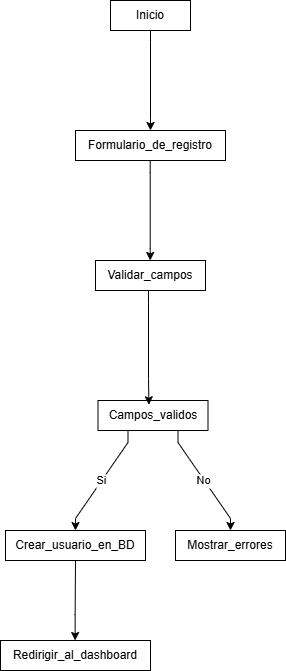

The diagram above was exported from draw.io. Its source (the exported page's mxGraphModel, read from the mxfile embedded in the PNG):
<mxGraphModel dx="3238" dy="863" grid="1" gridSize="10" guides="1" tooltips="1" connect="1" arrows="1" fold="1" page="1" pageScale="1" pageWidth="827" pageHeight="1169" math="0" shadow="0">
  <root>
    <mxCell id="0" />
    <mxCell id="1" parent="0" />
    <mxCell id="htRH0r_okz4DSG-J-ybj-76" value="Inicio " style="whiteSpace=wrap;html=1;" vertex="1" parent="1">
      <mxGeometry x="-865" y="330" width="80" height="30" as="geometry" />
    </mxCell>
    <mxCell id="htRH0r_okz4DSG-J-ybj-77" value=" Formulario_de_registro" style="whiteSpace=wrap;html=1;" vertex="1" parent="1">
      <mxGeometry x="-900" y="460" width="150" height="30" as="geometry" />
    </mxCell>
    <mxCell id="htRH0r_okz4DSG-J-ybj-78" value="" style="noEdgeStyle=1;orthogonal=1;rounded=0;" edge="1" source="htRH0r_okz4DSG-J-ybj-76" target="htRH0r_okz4DSG-J-ybj-77" parent="1">
      <mxGeometry relative="1" as="geometry">
        <Array as="points">
          <mxPoint x="-825" y="372" />
          <mxPoint x="-825" y="448" />
        </Array>
      </mxGeometry>
    </mxCell>
    <mxCell id="htRH0r_okz4DSG-J-ybj-80" value=" Validar_campos" style="whiteSpace=wrap;html=1;" vertex="1" parent="1">
      <mxGeometry x="-880" y="590" width="110" height="30" as="geometry" />
    </mxCell>
    <mxCell id="htRH0r_okz4DSG-J-ybj-81" value="" style="noEdgeStyle=1;orthogonal=1;rounded=0;" edge="1" parent="1">
      <mxGeometry relative="1" as="geometry">
        <mxPoint x="-825.3" y="490" as="sourcePoint" />
        <mxPoint x="-825.3" y="590" as="targetPoint" />
        <Array as="points">
          <mxPoint x="-825.3" y="502" />
          <mxPoint x="-825.3" y="578" />
        </Array>
      </mxGeometry>
    </mxCell>
    <mxCell id="htRH0r_okz4DSG-J-ybj-85" value="Campos_validos " style="whiteSpace=wrap;html=1;" vertex="1" parent="1">
      <mxGeometry x="-877.5" y="730" width="110" height="30" as="geometry" />
    </mxCell>
    <mxCell id="htRH0r_okz4DSG-J-ybj-86" value=" Crear_usuario_en_BD" style="whiteSpace=wrap;html=1;" vertex="1" parent="1">
      <mxGeometry x="-970" y="860" width="140" height="30" as="geometry" />
    </mxCell>
    <mxCell id="htRH0r_okz4DSG-J-ybj-87" value=" Si " style="noEdgeStyle=1;orthogonal=1;rounded=0;" edge="1" source="htRH0r_okz4DSG-J-ybj-85" target="htRH0r_okz4DSG-J-ybj-86" parent="1">
      <mxGeometry relative="1" as="geometry">
        <Array as="points">
          <mxPoint x="-847.5" y="772" />
          <mxPoint x="-900" y="848" />
        </Array>
      </mxGeometry>
    </mxCell>
    <mxCell id="htRH0r_okz4DSG-J-ybj-88" value=" Mostrar_errores" style="whiteSpace=wrap;html=1;" vertex="1" parent="1">
      <mxGeometry x="-800" y="860" width="110" height="30" as="geometry" />
    </mxCell>
    <mxCell id="htRH0r_okz4DSG-J-ybj-89" value=" No " style="noEdgeStyle=1;orthogonal=1;rounded=0;" edge="1" source="htRH0r_okz4DSG-J-ybj-85" target="htRH0r_okz4DSG-J-ybj-88" parent="1">
      <mxGeometry relative="1" as="geometry">
        <Array as="points">
          <mxPoint x="-797.5" y="772" />
          <mxPoint x="-745" y="848" />
        </Array>
      </mxGeometry>
    </mxCell>
    <mxCell id="htRH0r_okz4DSG-J-ybj-91" value=" Redirigir_al_dashboard" style="whiteSpace=wrap;html=1;" vertex="1" parent="1">
      <mxGeometry x="-975" y="970" width="150" height="30" as="geometry" />
    </mxCell>
    <mxCell id="htRH0r_okz4DSG-J-ybj-93" value="" style="noEdgeStyle=1;orthogonal=1;rounded=0;entryX=0.463;entryY=0.143;entryDx=0;entryDy=0;entryPerimeter=0;" edge="1" parent="1" target="htRH0r_okz4DSG-J-ybj-85">
      <mxGeometry relative="1" as="geometry">
        <mxPoint x="-827" y="620" as="sourcePoint" />
        <mxPoint x="-827" y="720" as="targetPoint" />
        <Array as="points">
          <mxPoint x="-827" y="632" />
          <mxPoint x="-827" y="708" />
        </Array>
      </mxGeometry>
    </mxCell>
    <mxCell id="htRH0r_okz4DSG-J-ybj-94" value="" style="noEdgeStyle=1;orthogonal=1;rounded=0;entryX=0.463;entryY=0.143;entryDx=0;entryDy=0;entryPerimeter=0;" edge="1" parent="1">
      <mxGeometry relative="1" as="geometry">
        <mxPoint x="-900" y="890" as="sourcePoint" />
        <mxPoint x="-900.36" y="970" as="targetPoint" />
        <Array as="points">
          <mxPoint x="-900.36" y="944" />
        </Array>
      </mxGeometry>
    </mxCell>
  </root>
</mxGraphModel>